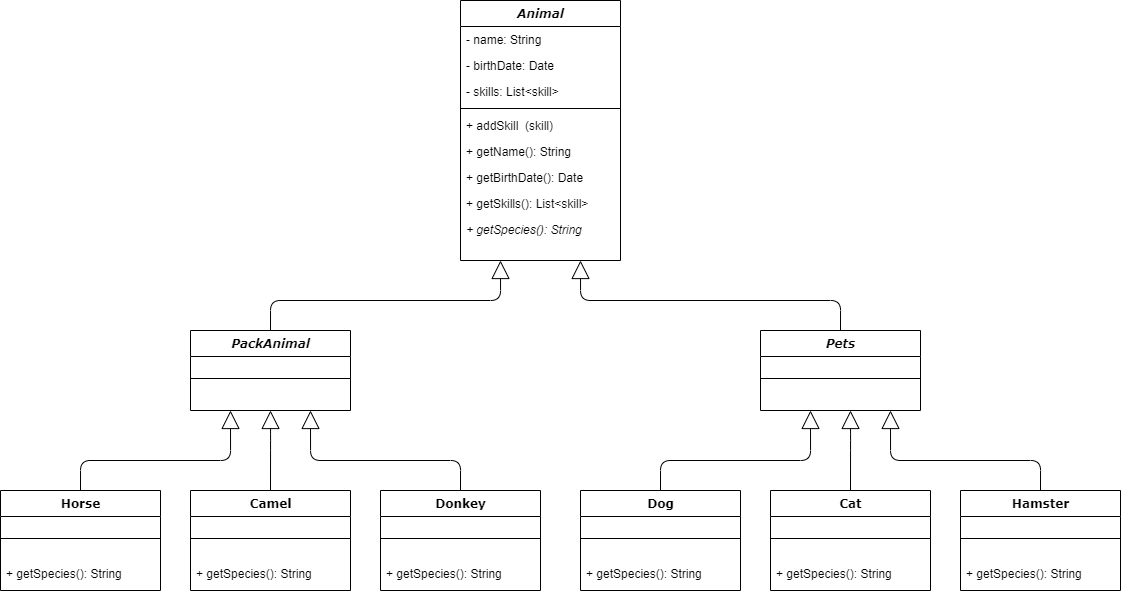

The diagram above was exported from draw.io. Its source (the exported page's mxGraphModel, read from the mxfile embedded in the PNG):
<mxGraphModel dx="1687" dy="1786" grid="1" gridSize="10" guides="1" tooltips="1" connect="1" arrows="1" fold="1" page="1" pageScale="1" pageWidth="1100" pageHeight="850" background="none" math="0" shadow="0">
  <root>
    <mxCell id="0" />
    <mxCell id="1" parent="0" />
    <mxCell id="rMf5VHYuYg3gfgqIpQP5-1" value="&lt;i&gt;Animal&lt;/i&gt;" style="swimlane;html=1;fontStyle=1;align=center;verticalAlign=top;childLayout=stackLayout;horizontal=1;startSize=26;horizontalStack=0;resizeParent=1;resizeLast=0;collapsible=1;marginBottom=0;swimlaneFillColor=#ffffff;rounded=0;shadow=0;comic=0;labelBackgroundColor=none;strokeWidth=1;fillColor=none;fontFamily=Verdana;fontSize=12" vertex="1" parent="1">
      <mxGeometry x="470" y="-820" width="160" height="260" as="geometry" />
    </mxCell>
    <mxCell id="rMf5VHYuYg3gfgqIpQP5-2" value="- name: String" style="text;html=1;strokeColor=none;fillColor=none;align=left;verticalAlign=top;spacingLeft=4;spacingRight=4;whiteSpace=wrap;overflow=hidden;rotatable=0;points=[[0,0.5],[1,0.5]];portConstraint=eastwest;" vertex="1" parent="rMf5VHYuYg3gfgqIpQP5-1">
      <mxGeometry y="26" width="160" height="26" as="geometry" />
    </mxCell>
    <mxCell id="rMf5VHYuYg3gfgqIpQP5-3" value="- birthDate: Date" style="text;html=1;strokeColor=none;fillColor=none;align=left;verticalAlign=top;spacingLeft=4;spacingRight=4;whiteSpace=wrap;overflow=hidden;rotatable=0;points=[[0,0.5],[1,0.5]];portConstraint=eastwest;" vertex="1" parent="rMf5VHYuYg3gfgqIpQP5-1">
      <mxGeometry y="52" width="160" height="26" as="geometry" />
    </mxCell>
    <mxCell id="rMf5VHYuYg3gfgqIpQP5-4" value="- skills: List&amp;lt;skill&amp;gt;" style="text;html=1;strokeColor=none;fillColor=none;align=left;verticalAlign=top;spacingLeft=4;spacingRight=4;whiteSpace=wrap;overflow=hidden;rotatable=0;points=[[0,0.5],[1,0.5]];portConstraint=eastwest;" vertex="1" parent="rMf5VHYuYg3gfgqIpQP5-1">
      <mxGeometry y="78" width="160" height="26" as="geometry" />
    </mxCell>
    <mxCell id="rMf5VHYuYg3gfgqIpQP5-8" value="" style="line;html=1;strokeWidth=1;fillColor=none;align=left;verticalAlign=middle;spacingTop=-1;spacingLeft=3;spacingRight=3;rotatable=0;labelPosition=right;points=[];portConstraint=eastwest;" vertex="1" parent="rMf5VHYuYg3gfgqIpQP5-1">
      <mxGeometry y="104" width="160" height="8" as="geometry" />
    </mxCell>
    <mxCell id="rMf5VHYuYg3gfgqIpQP5-9" value="+&amp;nbsp;addSkill&lt;span style=&quot;color: rgb(36, 41, 47); font-family: ui-monospace, SFMono-Regular, &amp;quot;SF Mono&amp;quot;, Menlo, Consolas, &amp;quot;Liberation Mono&amp;quot;, monospace; background-color: rgb(255, 255, 255);&quot;&gt; &lt;/span&gt;(skill)" style="text;html=1;strokeColor=none;fillColor=none;align=left;verticalAlign=top;spacingLeft=4;spacingRight=4;whiteSpace=wrap;overflow=hidden;rotatable=0;points=[[0,0.5],[1,0.5]];portConstraint=eastwest;" vertex="1" parent="rMf5VHYuYg3gfgqIpQP5-1">
      <mxGeometry y="112" width="160" height="26" as="geometry" />
    </mxCell>
    <mxCell id="rMf5VHYuYg3gfgqIpQP5-10" value="+&amp;nbsp;getName(): String" style="text;html=1;strokeColor=none;fillColor=none;align=left;verticalAlign=top;spacingLeft=4;spacingRight=4;whiteSpace=wrap;overflow=hidden;rotatable=0;points=[[0,0.5],[1,0.5]];portConstraint=eastwest;" vertex="1" parent="rMf5VHYuYg3gfgqIpQP5-1">
      <mxGeometry y="138" width="160" height="26" as="geometry" />
    </mxCell>
    <mxCell id="rMf5VHYuYg3gfgqIpQP5-11" value="+&amp;nbsp;getBirthDate(): Date" style="text;html=1;strokeColor=none;fillColor=none;align=left;verticalAlign=top;spacingLeft=4;spacingRight=4;whiteSpace=wrap;overflow=hidden;rotatable=0;points=[[0,0.5],[1,0.5]];portConstraint=eastwest;" vertex="1" parent="rMf5VHYuYg3gfgqIpQP5-1">
      <mxGeometry y="164" width="160" height="26" as="geometry" />
    </mxCell>
    <mxCell id="rMf5VHYuYg3gfgqIpQP5-12" value="+&amp;nbsp;getSkills(): List&amp;lt;skill&amp;gt;" style="text;html=1;strokeColor=none;fillColor=none;align=left;verticalAlign=top;spacingLeft=4;spacingRight=4;whiteSpace=wrap;overflow=hidden;rotatable=0;points=[[0,0.5],[1,0.5]];portConstraint=eastwest;" vertex="1" parent="rMf5VHYuYg3gfgqIpQP5-1">
      <mxGeometry y="190" width="160" height="26" as="geometry" />
    </mxCell>
    <mxCell id="rMf5VHYuYg3gfgqIpQP5-22" value="&lt;i&gt;+&amp;nbsp;getSpecies(): String&lt;/i&gt;" style="text;html=1;strokeColor=none;fillColor=none;align=left;verticalAlign=top;spacingLeft=4;spacingRight=4;whiteSpace=wrap;overflow=hidden;rotatable=0;points=[[0,0.5],[1,0.5]];portConstraint=eastwest;" vertex="1" parent="rMf5VHYuYg3gfgqIpQP5-1">
      <mxGeometry y="216" width="160" height="26" as="geometry" />
    </mxCell>
    <mxCell id="rMf5VHYuYg3gfgqIpQP5-13" value="&lt;i&gt;PackAnimal&lt;/i&gt;&lt;span style=&quot;color: rgb(36, 41, 47); font-family: ui-monospace, SFMono-Regular, &amp;quot;SF Mono&amp;quot;, Menlo, Consolas, &amp;quot;Liberation Mono&amp;quot;, monospace; font-weight: 400; text-align: start; background-color: rgb(255, 255, 255);&quot;&gt; &lt;/span&gt;" style="swimlane;html=1;fontStyle=1;align=center;verticalAlign=top;childLayout=stackLayout;horizontal=1;startSize=26;horizontalStack=0;resizeParent=1;resizeLast=0;collapsible=1;marginBottom=0;swimlaneFillColor=#ffffff;rounded=0;shadow=0;comic=0;labelBackgroundColor=none;strokeWidth=1;fillColor=none;fontFamily=Verdana;fontSize=12" vertex="1" parent="1">
      <mxGeometry x="200" y="-490" width="160" height="80" as="geometry" />
    </mxCell>
    <mxCell id="rMf5VHYuYg3gfgqIpQP5-17" value="" style="line;html=1;strokeWidth=1;fillColor=none;align=left;verticalAlign=middle;spacingTop=-1;spacingLeft=3;spacingRight=3;rotatable=0;labelPosition=right;points=[];portConstraint=eastwest;" vertex="1" parent="rMf5VHYuYg3gfgqIpQP5-13">
      <mxGeometry y="26" width="160" height="44" as="geometry" />
    </mxCell>
    <mxCell id="rMf5VHYuYg3gfgqIpQP5-23" value="&lt;i&gt;Pets&lt;/i&gt;" style="swimlane;html=1;fontStyle=1;align=center;verticalAlign=top;childLayout=stackLayout;horizontal=1;startSize=26;horizontalStack=0;resizeParent=1;resizeLast=0;collapsible=1;marginBottom=0;swimlaneFillColor=#ffffff;rounded=0;shadow=0;comic=0;labelBackgroundColor=none;strokeWidth=1;fillColor=none;fontFamily=Verdana;fontSize=12" vertex="1" parent="1">
      <mxGeometry x="770" y="-490" width="160" height="80" as="geometry" />
    </mxCell>
    <mxCell id="rMf5VHYuYg3gfgqIpQP5-24" value="" style="line;html=1;strokeWidth=1;fillColor=none;align=left;verticalAlign=middle;spacingTop=-1;spacingLeft=3;spacingRight=3;rotatable=0;labelPosition=right;points=[];portConstraint=eastwest;" vertex="1" parent="rMf5VHYuYg3gfgqIpQP5-23">
      <mxGeometry y="26" width="160" height="44" as="geometry" />
    </mxCell>
    <mxCell id="rMf5VHYuYg3gfgqIpQP5-26" style="edgeStyle=orthogonalEdgeStyle;html=1;labelBackgroundColor=none;startFill=0;startSize=8;endArrow=block;endFill=0;endSize=16;fontFamily=Verdana;fontSize=12;exitX=0.5;exitY=0;exitDx=0;exitDy=0;entryX=0.75;entryY=1;entryDx=0;entryDy=0;" edge="1" parent="1" source="rMf5VHYuYg3gfgqIpQP5-23" target="rMf5VHYuYg3gfgqIpQP5-1">
      <mxGeometry relative="1" as="geometry">
        <Array as="points">
          <mxPoint x="850" y="-520" />
          <mxPoint x="590" y="-520" />
        </Array>
        <mxPoint x="730" y="-550" as="sourcePoint" />
        <mxPoint x="610" y="-560" as="targetPoint" />
      </mxGeometry>
    </mxCell>
    <mxCell id="rMf5VHYuYg3gfgqIpQP5-27" value="Horse" style="swimlane;html=1;fontStyle=1;align=center;verticalAlign=top;childLayout=stackLayout;horizontal=1;startSize=26;horizontalStack=0;resizeParent=1;resizeLast=0;collapsible=1;marginBottom=0;swimlaneFillColor=#ffffff;rounded=0;shadow=0;comic=0;labelBackgroundColor=none;strokeWidth=1;fillColor=none;fontFamily=Verdana;fontSize=12" vertex="1" parent="1">
      <mxGeometry x="10" y="-330" width="160" height="100" as="geometry" />
    </mxCell>
    <mxCell id="rMf5VHYuYg3gfgqIpQP5-28" value="" style="line;html=1;strokeWidth=1;fillColor=none;align=left;verticalAlign=middle;spacingTop=-1;spacingLeft=3;spacingRight=3;rotatable=0;labelPosition=right;points=[];portConstraint=eastwest;" vertex="1" parent="rMf5VHYuYg3gfgqIpQP5-27">
      <mxGeometry y="26" width="160" height="44" as="geometry" />
    </mxCell>
    <mxCell id="rMf5VHYuYg3gfgqIpQP5-30" value="+&amp;nbsp;getSpecies(): String" style="text;html=1;strokeColor=none;fillColor=none;align=left;verticalAlign=top;spacingLeft=4;spacingRight=4;whiteSpace=wrap;overflow=hidden;rotatable=0;points=[[0,0.5],[1,0.5]];portConstraint=eastwest;" vertex="1" parent="rMf5VHYuYg3gfgqIpQP5-27">
      <mxGeometry y="70" width="160" height="20" as="geometry" />
    </mxCell>
    <mxCell id="rMf5VHYuYg3gfgqIpQP5-32" value="Camel" style="swimlane;html=1;fontStyle=1;align=center;verticalAlign=top;childLayout=stackLayout;horizontal=1;startSize=26;horizontalStack=0;resizeParent=1;resizeLast=0;collapsible=1;marginBottom=0;swimlaneFillColor=#ffffff;rounded=0;shadow=0;comic=0;labelBackgroundColor=none;strokeWidth=1;fillColor=none;fontFamily=Verdana;fontSize=12" vertex="1" parent="1">
      <mxGeometry x="200" y="-330" width="160" height="100" as="geometry" />
    </mxCell>
    <mxCell id="rMf5VHYuYg3gfgqIpQP5-33" value="" style="line;html=1;strokeWidth=1;fillColor=none;align=left;verticalAlign=middle;spacingTop=-1;spacingLeft=3;spacingRight=3;rotatable=0;labelPosition=right;points=[];portConstraint=eastwest;" vertex="1" parent="rMf5VHYuYg3gfgqIpQP5-32">
      <mxGeometry y="26" width="160" height="44" as="geometry" />
    </mxCell>
    <mxCell id="rMf5VHYuYg3gfgqIpQP5-34" style="edgeStyle=orthogonalEdgeStyle;html=1;labelBackgroundColor=none;startFill=0;startSize=8;endArrow=block;endFill=0;endSize=16;fontFamily=Verdana;fontSize=12;exitX=0.5;exitY=0;exitDx=0;exitDy=0;" edge="1" parent="rMf5VHYuYg3gfgqIpQP5-32" source="rMf5VHYuYg3gfgqIpQP5-32">
      <mxGeometry relative="1" as="geometry">
        <Array as="points">
          <mxPoint x="80" y="-50" />
          <mxPoint x="80" y="-50" />
        </Array>
        <mxPoint x="40" y="122" as="sourcePoint" />
        <mxPoint x="80" y="-80" as="targetPoint" />
      </mxGeometry>
    </mxCell>
    <mxCell id="rMf5VHYuYg3gfgqIpQP5-35" value="+&amp;nbsp;getSpecies(): String" style="text;html=1;strokeColor=none;fillColor=none;align=left;verticalAlign=top;spacingLeft=4;spacingRight=4;whiteSpace=wrap;overflow=hidden;rotatable=0;points=[[0,0.5],[1,0.5]];portConstraint=eastwest;" vertex="1" parent="rMf5VHYuYg3gfgqIpQP5-32">
      <mxGeometry y="70" width="160" height="20" as="geometry" />
    </mxCell>
    <mxCell id="rMf5VHYuYg3gfgqIpQP5-36" value="Donkey" style="swimlane;html=1;fontStyle=1;align=center;verticalAlign=top;childLayout=stackLayout;horizontal=1;startSize=26;horizontalStack=0;resizeParent=1;resizeLast=0;collapsible=1;marginBottom=0;swimlaneFillColor=#ffffff;rounded=0;shadow=0;comic=0;labelBackgroundColor=none;strokeWidth=1;fillColor=none;fontFamily=Verdana;fontSize=12" vertex="1" parent="1">
      <mxGeometry x="390" y="-330" width="160" height="100" as="geometry" />
    </mxCell>
    <mxCell id="rMf5VHYuYg3gfgqIpQP5-37" value="" style="line;html=1;strokeWidth=1;fillColor=none;align=left;verticalAlign=middle;spacingTop=-1;spacingLeft=3;spacingRight=3;rotatable=0;labelPosition=right;points=[];portConstraint=eastwest;" vertex="1" parent="rMf5VHYuYg3gfgqIpQP5-36">
      <mxGeometry y="26" width="160" height="44" as="geometry" />
    </mxCell>
    <mxCell id="rMf5VHYuYg3gfgqIpQP5-39" value="+&amp;nbsp;getSpecies(): String" style="text;html=1;strokeColor=none;fillColor=none;align=left;verticalAlign=top;spacingLeft=4;spacingRight=4;whiteSpace=wrap;overflow=hidden;rotatable=0;points=[[0,0.5],[1,0.5]];portConstraint=eastwest;" vertex="1" parent="rMf5VHYuYg3gfgqIpQP5-36">
      <mxGeometry y="70" width="160" height="20" as="geometry" />
    </mxCell>
    <mxCell id="rMf5VHYuYg3gfgqIpQP5-38" style="edgeStyle=orthogonalEdgeStyle;html=1;labelBackgroundColor=none;startFill=0;startSize=8;endArrow=block;endFill=0;endSize=16;fontFamily=Verdana;fontSize=12;exitX=0.5;exitY=0;exitDx=0;exitDy=0;entryX=0.75;entryY=1;entryDx=0;entryDy=0;" edge="1" parent="1" source="rMf5VHYuYg3gfgqIpQP5-36" target="rMf5VHYuYg3gfgqIpQP5-13">
      <mxGeometry relative="1" as="geometry">
        <Array as="points">
          <mxPoint x="470" y="-360" />
          <mxPoint x="320" y="-360" />
        </Array>
        <mxPoint x="470" y="-208" as="sourcePoint" />
        <mxPoint x="480" y="-410" as="targetPoint" />
      </mxGeometry>
    </mxCell>
    <mxCell id="rMf5VHYuYg3gfgqIpQP5-29" style="edgeStyle=orthogonalEdgeStyle;html=1;labelBackgroundColor=none;startFill=0;startSize=8;endArrow=block;endFill=0;endSize=16;fontFamily=Verdana;fontSize=12;exitX=0.5;exitY=0;exitDx=0;exitDy=0;entryX=0.25;entryY=1;entryDx=0;entryDy=0;" edge="1" parent="1" source="rMf5VHYuYg3gfgqIpQP5-27" target="rMf5VHYuYg3gfgqIpQP5-13">
      <mxGeometry relative="1" as="geometry">
        <Array as="points">
          <mxPoint x="90" y="-360" />
          <mxPoint x="240" y="-360" />
        </Array>
        <mxPoint x="50" y="-208" as="sourcePoint" />
        <mxPoint x="210" y="-410" as="targetPoint" />
      </mxGeometry>
    </mxCell>
    <mxCell id="rMf5VHYuYg3gfgqIpQP5-40" value="Dog" style="swimlane;html=1;fontStyle=1;align=center;verticalAlign=top;childLayout=stackLayout;horizontal=1;startSize=26;horizontalStack=0;resizeParent=1;resizeLast=0;collapsible=1;marginBottom=0;swimlaneFillColor=#ffffff;rounded=0;shadow=0;comic=0;labelBackgroundColor=none;strokeWidth=1;fillColor=none;fontFamily=Verdana;fontSize=12" vertex="1" parent="1">
      <mxGeometry x="590" y="-330" width="160" height="100" as="geometry" />
    </mxCell>
    <mxCell id="rMf5VHYuYg3gfgqIpQP5-41" value="" style="line;html=1;strokeWidth=1;fillColor=none;align=left;verticalAlign=middle;spacingTop=-1;spacingLeft=3;spacingRight=3;rotatable=0;labelPosition=right;points=[];portConstraint=eastwest;" vertex="1" parent="rMf5VHYuYg3gfgqIpQP5-40">
      <mxGeometry y="26" width="160" height="44" as="geometry" />
    </mxCell>
    <mxCell id="rMf5VHYuYg3gfgqIpQP5-42" value="+&amp;nbsp;getSpecies(): String" style="text;html=1;strokeColor=none;fillColor=none;align=left;verticalAlign=top;spacingLeft=4;spacingRight=4;whiteSpace=wrap;overflow=hidden;rotatable=0;points=[[0,0.5],[1,0.5]];portConstraint=eastwest;" vertex="1" parent="rMf5VHYuYg3gfgqIpQP5-40">
      <mxGeometry y="70" width="160" height="20" as="geometry" />
    </mxCell>
    <mxCell id="rMf5VHYuYg3gfgqIpQP5-43" value="Cat" style="swimlane;html=1;fontStyle=1;align=center;verticalAlign=top;childLayout=stackLayout;horizontal=1;startSize=26;horizontalStack=0;resizeParent=1;resizeLast=0;collapsible=1;marginBottom=0;swimlaneFillColor=#ffffff;rounded=0;shadow=0;comic=0;labelBackgroundColor=none;strokeWidth=1;fillColor=none;fontFamily=Verdana;fontSize=12" vertex="1" parent="1">
      <mxGeometry x="780" y="-330" width="160" height="100" as="geometry" />
    </mxCell>
    <mxCell id="rMf5VHYuYg3gfgqIpQP5-44" value="" style="line;html=1;strokeWidth=1;fillColor=none;align=left;verticalAlign=middle;spacingTop=-1;spacingLeft=3;spacingRight=3;rotatable=0;labelPosition=right;points=[];portConstraint=eastwest;" vertex="1" parent="rMf5VHYuYg3gfgqIpQP5-43">
      <mxGeometry y="26" width="160" height="44" as="geometry" />
    </mxCell>
    <mxCell id="rMf5VHYuYg3gfgqIpQP5-45" style="edgeStyle=orthogonalEdgeStyle;html=1;labelBackgroundColor=none;startFill=0;startSize=8;endArrow=block;endFill=0;endSize=16;fontFamily=Verdana;fontSize=12;exitX=0.5;exitY=0;exitDx=0;exitDy=0;" edge="1" parent="rMf5VHYuYg3gfgqIpQP5-43" source="rMf5VHYuYg3gfgqIpQP5-43">
      <mxGeometry relative="1" as="geometry">
        <Array as="points">
          <mxPoint x="80" y="-50" />
          <mxPoint x="80" y="-50" />
        </Array>
        <mxPoint x="40" y="122" as="sourcePoint" />
        <mxPoint x="80" y="-80" as="targetPoint" />
      </mxGeometry>
    </mxCell>
    <mxCell id="rMf5VHYuYg3gfgqIpQP5-46" value="+&amp;nbsp;getSpecies(): String" style="text;html=1;strokeColor=none;fillColor=none;align=left;verticalAlign=top;spacingLeft=4;spacingRight=4;whiteSpace=wrap;overflow=hidden;rotatable=0;points=[[0,0.5],[1,0.5]];portConstraint=eastwest;" vertex="1" parent="rMf5VHYuYg3gfgqIpQP5-43">
      <mxGeometry y="70" width="160" height="20" as="geometry" />
    </mxCell>
    <mxCell id="rMf5VHYuYg3gfgqIpQP5-47" value="Hamster&lt;span style=&quot;color: rgb(36, 41, 47); font-family: ui-monospace, SFMono-Regular, &amp;quot;SF Mono&amp;quot;, Menlo, Consolas, &amp;quot;Liberation Mono&amp;quot;, monospace; font-weight: 400; text-align: start; background-color: rgb(255, 255, 255);&quot;&gt; &lt;/span&gt;" style="swimlane;html=1;fontStyle=1;align=center;verticalAlign=top;childLayout=stackLayout;horizontal=1;startSize=26;horizontalStack=0;resizeParent=1;resizeLast=0;collapsible=1;marginBottom=0;swimlaneFillColor=#ffffff;rounded=0;shadow=0;comic=0;labelBackgroundColor=none;strokeWidth=1;fillColor=none;fontFamily=Verdana;fontSize=12" vertex="1" parent="1">
      <mxGeometry x="970" y="-330" width="160" height="100" as="geometry" />
    </mxCell>
    <mxCell id="rMf5VHYuYg3gfgqIpQP5-48" value="" style="line;html=1;strokeWidth=1;fillColor=none;align=left;verticalAlign=middle;spacingTop=-1;spacingLeft=3;spacingRight=3;rotatable=0;labelPosition=right;points=[];portConstraint=eastwest;" vertex="1" parent="rMf5VHYuYg3gfgqIpQP5-47">
      <mxGeometry y="26" width="160" height="44" as="geometry" />
    </mxCell>
    <mxCell id="rMf5VHYuYg3gfgqIpQP5-49" value="+&amp;nbsp;getSpecies(): String" style="text;html=1;strokeColor=none;fillColor=none;align=left;verticalAlign=top;spacingLeft=4;spacingRight=4;whiteSpace=wrap;overflow=hidden;rotatable=0;points=[[0,0.5],[1,0.5]];portConstraint=eastwest;" vertex="1" parent="rMf5VHYuYg3gfgqIpQP5-47">
      <mxGeometry y="70" width="160" height="20" as="geometry" />
    </mxCell>
    <mxCell id="rMf5VHYuYg3gfgqIpQP5-25" style="edgeStyle=orthogonalEdgeStyle;html=1;labelBackgroundColor=none;startFill=0;startSize=8;endArrow=block;endFill=0;endSize=16;fontFamily=Verdana;fontSize=12;exitX=0.5;exitY=0;exitDx=0;exitDy=0;entryX=0.25;entryY=1;entryDx=0;entryDy=0;" edge="1" parent="1" source="rMf5VHYuYg3gfgqIpQP5-13" target="rMf5VHYuYg3gfgqIpQP5-1">
      <mxGeometry relative="1" as="geometry">
        <Array as="points">
          <mxPoint x="280" y="-520" />
          <mxPoint x="510" y="-520" />
        </Array>
        <mxPoint x="240" y="-368" as="sourcePoint" />
        <mxPoint x="400" y="-570" as="targetPoint" />
      </mxGeometry>
    </mxCell>
    <mxCell id="rMf5VHYuYg3gfgqIpQP5-50" style="edgeStyle=orthogonalEdgeStyle;html=1;labelBackgroundColor=none;startFill=0;startSize=8;endArrow=block;endFill=0;endSize=16;fontFamily=Verdana;fontSize=12;exitX=0.5;exitY=0;exitDx=0;exitDy=0;entryX=0.75;entryY=1;entryDx=0;entryDy=0;" edge="1" parent="1">
      <mxGeometry relative="1" as="geometry">
        <Array as="points">
          <mxPoint x="1050" y="-360" />
          <mxPoint x="900" y="-360" />
        </Array>
        <mxPoint x="1050" y="-330" as="sourcePoint" />
        <mxPoint x="900" y="-410" as="targetPoint" />
      </mxGeometry>
    </mxCell>
    <mxCell id="rMf5VHYuYg3gfgqIpQP5-51" style="edgeStyle=orthogonalEdgeStyle;html=1;labelBackgroundColor=none;startFill=0;startSize=8;endArrow=block;endFill=0;endSize=16;fontFamily=Verdana;fontSize=12;exitX=0.5;exitY=0;exitDx=0;exitDy=0;entryX=0.25;entryY=1;entryDx=0;entryDy=0;" edge="1" parent="1">
      <mxGeometry relative="1" as="geometry">
        <Array as="points">
          <mxPoint x="670" y="-360" />
          <mxPoint x="820" y="-360" />
        </Array>
        <mxPoint x="670" y="-330" as="sourcePoint" />
        <mxPoint x="820" y="-410" as="targetPoint" />
      </mxGeometry>
    </mxCell>
  </root>
</mxGraphModel>